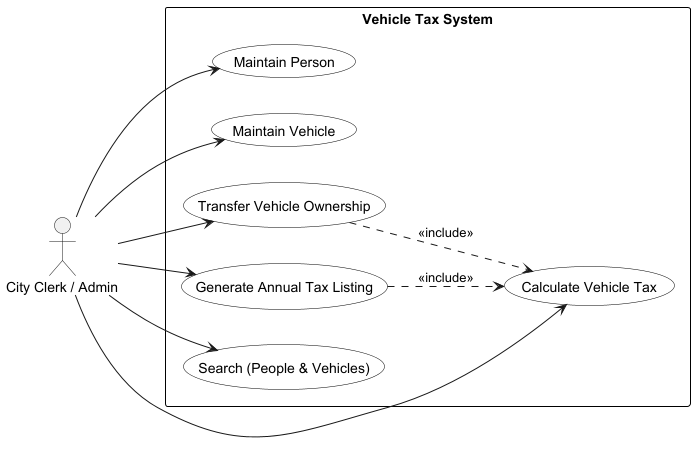

The diagram above was rendered by PlantUML. Its source (embedded in the PNG):
@startuml
' Optional: layout & style
left to right direction
hide empty description
skinparam usecase {
  BorderColor #000000
  BackgroundColor white
}
skinparam rectangle {
  BorderColor #000000
}

actor "City Clerk / Admin" as Clerk

rectangle "Vehicle Tax System" as Sys {
  usecase "Maintain Person" as UC1
  usecase "Maintain Vehicle" as UC2
  usecase "Transfer Vehicle Ownership" as UC3
  usecase "Calculate Vehicle Tax" as UC4
  usecase "Generate Annual Tax Listing" as UC5
  usecase "Search (People & Vehicles)" as UC6
}

Clerk --> UC1
Clerk --> UC2
Clerk --> UC3
Clerk --> UC4
Clerk --> UC5
Clerk --> UC6

' «include» relationships
UC3 ..> UC4 : <<include>>
UC5 ..> UC4 : <<include>>
@enduml